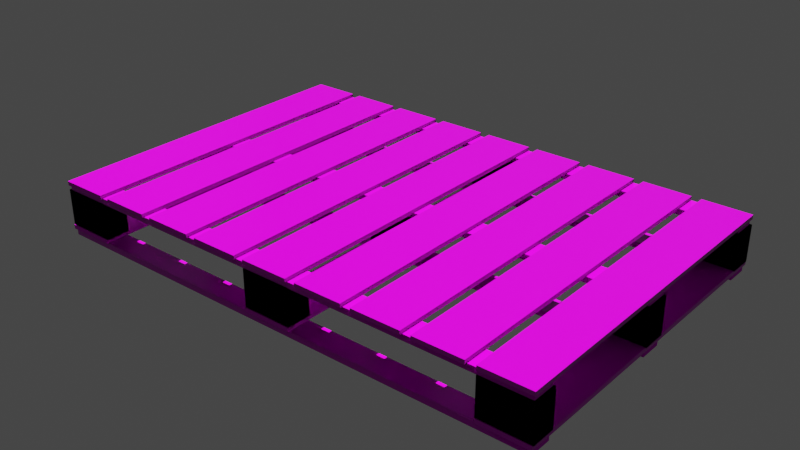 # Source: pallet.blend  (saved by Blender 2.93.20; exported with 4.5.12 LTS)
import bpy
from mathutils import Matrix  # noqa: F401  (used for matrix-valued properties, if any)

bpy.ops.wm.read_factory_settings(use_empty=True)
scene = bpy.context.scene
scene.name = 'Scene'

# ---- collections
col_collection = bpy.data.collections.new('Collection'); scene.collection.children.link(col_collection)

# ---- images (referenced by path relative to the original .blend; pixels are not part of the script)
import os
ASSET_DIR = os.environ.get("B2B_ASSET_DIR", "")  # directory of the original .blend (textures are referenced by path, not embedded)
HERE = os.path.dirname(os.path.abspath(__file__))  # packed textures are extracted next to this script under _unpacked/

def load_image(name, relpath, width, height, colorspace="sRGB"):
    """Load a texture the original file referenced (path relative to the .blend, or extracted next to this script)."""
    p = next((c for c in (os.path.join(HERE, relpath), os.path.join(ASSET_DIR, relpath)) if relpath and os.path.exists(c)), "")
    if p:
        img = bpy.data.images.load(p, check_existing=True)
        img.name = name
    else:  # same state as the original file: an image datablock whose file is absent (Cycles renders it pink)
        img = bpy.data.images.new(name, width, height)
        img.source = "FILE"
        img.filepath = "//" + (relpath or name)
    img.colorspace_settings.name = colorspace
    return img
img_plane_defaultmaterial_basecolor_png = load_image('Plane_DefaultMaterial_BaseColor.png', 'Plane_DefaultMaterial_BaseColor.png', 1024, 1024, 'sRGB')
img_wood_normal_png = load_image('wood_Normal.png', 'wood_Normal.png', 1024, 1024, 'Non-Color')
img_wood_roughness_png = load_image('wood_Roughness.png', 'wood_Roughness.png', 1024, 1024, 'sRGB')

# ---- materials (node trees are filled in below, after node groups)
mat_wood = bpy.data.materials.new('wood')
mat_wood.use_transparent_shadow = False

# ---- material node trees
mat_wood.use_nodes = True; mat_wood.node_tree.nodes.clear()
_N = mat_wood.node_tree.nodes; _L = mat_wood.node_tree.links
n0 = _N.new('ShaderNodeBsdfPrincipled'); n0.name = 'Principled BSDF'; n0.location = (10, 300)
n0.distribution = 'GGX'
n0.subsurface_method = 'BURLEY'
n0.inputs[3].default_value = 1.45
n0.inputs[27].default_value = (0.0, 0.0, 0.0, 1.0)
n0.inputs[28].default_value = 1.0
n1 = _N.new('ShaderNodeOutputMaterial'); n1.name = 'Material Output'; n1.location = (300, 300)
n2 = _N.new('ShaderNodeTexImage'); n2.name = 'Image Texture'; n2.location = (-280, 270)
n2.image = img_plane_defaultmaterial_basecolor_png
n3 = _N.new('ShaderNodeTexImage'); n3.name = 'Image Texture.001'; n3.location = (-655, -185)
n3.image = img_wood_normal_png
n4 = _N.new('ShaderNodeNormalMap'); n4.name = 'Normal Map'; n4.location = (-279, -217)
n4.width = 133
n5 = _N.new('ShaderNodeTexImage'); n5.name = 'Image Texture.002'; n5.location = (-572, 119)
n5.image = img_wood_roughness_png
_L.new(n0.outputs[0], n1.inputs[0])
_L.new(n2.outputs[0], n0.inputs[0])
_L.new(n3.outputs[0], n4.inputs[1])
_L.new(n4.outputs[0], n0.inputs[5])
_L.new(n5.outputs[0], n0.inputs[2])
n1.is_active_output = True

# ---- world
world_world = bpy.data.worlds.new('World'); scene.world = world_world
world_world.use_nodes = True; world_world.node_tree.nodes.clear()
_N = world_world.node_tree.nodes; _L = world_world.node_tree.links
n0 = _N.new('ShaderNodeOutputWorld'); n0.name = 'World Output'; n0.location = (300, 300)
n1 = _N.new('ShaderNodeBackground'); n1.name = 'Background'; n1.location = (10, 300)
n1.inputs[0].default_value = (0.05088, 0.05088, 0.05088, 1.0)
_L.new(n1.outputs[0], n0.inputs[0])
n0.is_active_output = True
world_world.color = (0.05088, 0.05088, 0.05088)
world_world.use_sun_shadow = False
world_world.sun_shadow_jitter_overblur = 0.0

# ---- lights
light_sun = bpy.data.lights.new('Sun', 'SUN')
light_sun.transmission_factor = 0.0
light_sun.shadow_soft_size = 0.125

# ---- meshes
me_cube_006 = bpy.data.meshes.new('Cube.006')
me_cube_006.from_pydata([(-10.6, 6.972, -0.1202), (-10.6, 6.972, 0.1202), (-8.6, 6.972, -0.1202), (-8.6, 6.972, 0.1202), (-10.6, -1.325e-07, -0.1202), (-10.6, -1.325e-07, 0.1202), (-10.6, -6.972, -0.1202), (-10.6, -6.972, 0.1202), (-8.6, -1.325e-07, -0.1202), (-8.6, -1.325e-07, 0.1202), (-8.6, -6.972, -0.1202), (-8.6, -6.972, 0.1202), (-10.6, -5.996, -0.1202), (-10.6, -5.996, 0.1202), (-8.6, -5.996, -0.1202), (-8.6, -5.996, 0.1202), (-8.2, 6.972, -0.1202), (-8.2, 6.972, 0.1202), (-6.2, 6.972, -0.1202), (-6.2, 6.972, 0.1202), (-8.2, -1.325e-07, -0.1202), (-8.2, -1.325e-07, 0.1202), (-8.2, -6.972, -0.1202), (-8.2, -6.972, 0.1202), (-6.2, -1.325e-07, -0.1202), (-6.2, -1.325e-07, 0.1202), (-6.2, -6.972, -0.1202), (-6.2, -6.972, 0.1202), (-8.2, -5.996, -0.1202), (-8.2, -5.996, 0.1202), (-6.2, -5.996, -0.1202), (-6.2, -5.996, 0.1202), (-5.8, 6.972, -0.1202), (-5.8, 6.972, 0.1202), (-3.8, 6.972, -0.1202), (-3.8, 6.972, 0.1202), (-5.8, -1.325e-07, -0.1202), (-5.8, -1.325e-07, 0.1202), (-5.8, -6.972, -0.1202), (-5.8, -6.972, 0.1202), (-3.8, -1.325e-07, -0.1202), (-3.8, -1.325e-07, 0.1202), (-3.8, -6.972, -0.1202), (-3.8, -6.972, 0.1202), (-5.8, -5.996, -0.1202), (-5.8, -5.996, 0.1202), (-3.8, -5.996, -0.1202), (-3.8, -5.996, 0.1202), (-3.4, 6.972, -0.1202), (-3.4, 6.972, 0.1202), (-1.4, 6.972, -0.1202), (-1.4, 6.972, 0.1202), (-3.4, -1.325e-07, -0.1202), (-3.4, -1.325e-07, 0.1202), (-3.4, -6.972, -0.1202), (-3.4, -6.972, 0.1202), (-1.4, -1.325e-07, -0.1202), (-1.4, -1.325e-07, 0.1202), (-1.4, -6.972, -0.1202), (-1.4, -6.972, 0.1202), (-3.4, -5.996, -0.1202), (-3.4, -5.996, 0.1202), (-1.4, -5.996, -0.1202), (-1.4, -5.996, 0.1202), (-1.0, 6.972, -0.1202), (-1.0, 6.972, 0.1202), (1.0, 6.972, -0.1202), (1.0, 6.972, 0.1202), (-1.0, -1.325e-07, -0.1202), (-1.0, -1.325e-07, 0.1202), (-1.0, -6.972, -0.1202), (-1.0, -6.972, 0.1202), (1.0, -1.325e-07, -0.1202), (1.0, -1.325e-07, 0.1202), (1.0, -6.972, -0.1202), (1.0, -6.972, 0.1202), (-1.0, -5.996, -0.1202), (-1.0, -5.996, 0.1202), (1.0, -5.996, -0.1202), (1.0, -5.996, 0.1202), (1.4, 6.972, -0.1202), (1.4, 6.972, 0.1202), (3.4, 6.972, -0.1202), (3.4, 6.972, 0.1202), (1.4, -1.325e-07, -0.1202), (1.4, -1.325e-07, 0.1202), (1.4, -6.972, -0.1202), (1.4, -6.972, 0.1202), (3.4, -1.325e-07, -0.1202), (3.4, -1.325e-07, 0.1202), (3.4, -6.972, -0.1202), (3.4, -6.972, 0.1202), (1.4, -5.996, -0.1202), (1.4, -5.996, 0.1202), (3.4, -5.996, -0.1202), (3.4, -5.996, 0.1202), (3.8, 6.972, -0.1202), (3.8, 6.972, 0.1202), (5.8, 6.972, -0.1202), (5.8, 6.972, 0.1202), (3.8, -1.325e-07, -0.1202), (3.8, -1.325e-07, 0.1202), (3.8, -6.972, -0.1202), (3.8, -6.972, 0.1202), (5.8, -1.325e-07, -0.1202), (5.8, -1.325e-07, 0.1202), (5.8, -6.972, -0.1202), (5.8, -6.972, 0.1202), (3.8, -5.996, -0.1202), (3.8, -5.996, 0.1202), (5.8, -5.996, -0.1202), (5.8, -5.996, 0.1202), (6.2, 6.972, -0.1202), (6.2, 6.972, 0.1202), (8.2, 6.972, -0.1202), (8.2, 6.972, 0.1202), (6.2, -1.325e-07, -0.1202), (6.2, -1.325e-07, 0.1202), (6.2, -6.972, -0.1202), (6.2, -6.972, 0.1202), (8.2, -1.325e-07, -0.1202), (8.2, -1.325e-07, 0.1202), (8.2, -6.972, -0.1202), (8.2, -6.972, 0.1202), (6.2, -5.996, -0.1202), (6.2, -5.996, 0.1202), (8.2, -5.996, -0.1202), (8.2, -5.996, 0.1202), (8.6, 6.972, -0.1202), (8.6, 6.972, 0.1202), (10.6, 6.972, -0.1202), (10.6, 6.972, 0.1202), (8.6, -1.325e-07, -0.1202), (8.6, -1.325e-07, 0.1202), (8.6, -6.972, -0.1202), (8.6, -6.972, 0.1202), (10.6, -1.325e-07, -0.1202), (10.6, -1.325e-07, 0.1202), (10.6, -6.972, -0.1202), (10.6, -6.972, 0.1202), (8.6, -5.996, -0.1202), (8.6, -5.996, 0.1202), (10.6, -5.996, -0.1202), (10.6, -5.996, 0.1202), (-1.0, 6.972, -2.655), (-1.0, 6.972, -2.415), (1.0, 6.972, -2.655), (1.0, 6.972, -2.415), (8.6, 6.972, -2.655), (8.6, 6.972, -2.415), (10.6, 6.972, -2.655), (10.6, 6.972, -2.415), (-1.0, -1.325e-07, -2.655), (-1.0, -1.325e-07, -2.415), (-1.0, -6.972, -2.655), (-1.0, -6.972, -2.415), (1.0, -1.325e-07, -2.655), (1.0, -1.325e-07, -2.415), (1.0, -6.972, -2.655), (1.0, -6.972, -2.415), (8.6, -1.325e-07, -2.655), (8.6, -1.325e-07, -2.415), (8.6, -6.972, -2.655), (8.6, -6.972, -2.415), (10.6, -1.325e-07, -2.655), (10.6, -1.325e-07, -2.415), (10.6, -6.972, -2.655), (10.6, -6.972, -2.415), (8.6, -5.996, -2.655), (8.6, -5.996, -2.415), (10.6, -5.996, -2.655), (10.6, -5.996, -2.415), (-1.0, -5.996, -2.655), (-1.0, -5.996, -2.415), (1.0, -5.996, -2.655), (1.0, -5.996, -2.415), (-10.54, -6.898, -2.653), (-8.658, -6.898, -2.653), (8.658, -6.898, -2.653), (10.54, -6.898, -2.653), (-10.54, -5.979, -2.653), (-8.658, -5.979, -2.653), (8.658, -5.979, -2.653), (10.54, -5.979, -2.653), (-8.658, -6.898, -2.993), (-10.54, -6.898, -2.993), (-8.658, -5.979, -2.993), (10.54, -6.898, -2.993), (8.658, -6.898, -2.993), (10.54, -5.979, -2.993), (-10.54, -5.979, -2.993), (8.658, -5.979, -2.993), (-10.54, -0.4599, -2.653), (-8.658, -0.4599, -2.653), (8.658, -0.4599, -2.653), (10.54, -0.4599, -2.653), (-10.54, 0.4599, -2.653), (-8.658, 0.4599, -2.653), (8.658, 0.4599, -2.653), (10.54, 0.4599, -2.653), (-8.658, -0.4599, -2.993), (-10.54, -0.4599, -2.993), (-8.658, 0.4599, -2.993), (10.54, -0.4599, -2.993), (8.658, -0.4599, -2.993), (10.54, 0.4599, -2.993), (-10.54, 0.4599, -2.993), (8.658, 0.4599, -2.993), (-10.54, 5.979, -2.653), (-8.658, 5.979, -2.653), (8.658, 5.979, -2.653), (10.54, 5.979, -2.653), (-10.54, 6.898, -2.653), (-8.658, 6.898, -2.653), (8.658, 6.898, -2.653), (10.54, 6.898, -2.653), (-8.658, 5.979, -2.993), (-10.54, 5.979, -2.993), (-8.658, 6.898, -2.993), (10.54, 5.979, -2.993), (8.658, 5.979, -2.993), (10.54, 6.898, -2.993), (-10.54, 6.898, -2.993), (8.658, 6.898, -2.993), (-10.63, -6.934, -2.43), (-8.574, -6.934, -2.43), (-1.026, -6.934, -2.43), (1.026, -6.934, -2.43), (8.574, -6.934, -2.43), (10.63, -6.934, -2.43), (-10.63, -5.94, -2.43), (-8.574, -5.94, -2.43), (8.574, -5.94, -2.43), (10.63, -5.94, -2.43), (-1.026, -5.94, -2.43), (1.026, -5.94, -2.43), (-10.63, -5.94, -0.3809), (-10.63, -6.934, -0.3809), (-8.574, -6.934, -0.3809), (-1.026, -5.94, -0.3809), (-1.026, -6.934, -0.3809), (1.026, -6.934, -0.3809), (8.574, -5.94, -0.3809), (8.574, -6.934, -0.3809), (10.63, -6.934, -0.3809), (-8.574, -5.94, -0.3809), (10.63, -5.94, -0.3809), (1.026, -5.94, -0.3809), (-10.63, -6.934, -2.43), (-8.574, -6.934, -2.43), (-1.026, -6.934, -2.43), (1.026, -6.934, -2.43), (8.574, -6.934, -2.43), (10.63, -6.934, -2.43), (-10.63, -5.94, -2.43), (-8.574, -5.94, -2.43), (8.574, -5.94, -2.43), (10.63, -5.94, -2.43), (-1.026, -5.94, -2.43), (1.026, -5.94, -2.43), (-10.63, -5.94, -0.3809), (-10.63, -6.934, -0.3809), (-8.574, -6.934, -0.3809), (-1.026, -5.94, -0.3809), (-1.026, -6.934, -0.3809), (1.026, -6.934, -0.3809), (8.574, -5.94, -0.3809), (8.574, -6.934, -0.3809), (10.63, -6.934, -0.3809), (-8.574, -5.94, -0.3809), (10.63, -5.94, -0.3809), (1.026, -5.94, -0.3809), (-10.63, 6.934, -2.43), (-8.574, 6.934, -2.43), (-1.026, 6.934, -2.43), (1.026, 6.934, -2.43), (8.574, 6.934, -2.43), (10.63, 6.934, -2.43), (-10.63, 5.94, -2.43), (-8.574, 5.94, -2.43), (8.574, 5.94, -2.43), (10.63, 5.94, -2.43), (-1.026, 5.94, -2.43), (1.026, 5.94, -2.43), (-10.63, 5.94, -0.3809), (-10.63, 6.934, -0.3809), (-8.574, 6.934, -0.3809), (-1.026, 5.94, -0.3809), (-1.026, 6.934, -0.3809), (1.026, 6.934, -0.3809), (8.574, 5.94, -0.3809), (8.574, 6.934, -0.3809), (10.63, 6.934, -0.3809), (-8.574, 5.94, -0.3809), (10.63, 5.94, -0.3809), (1.026, 5.94, -0.3809), (-10.63, 6.934, -2.43), (-8.574, 6.934, -2.43), (-1.026, 6.934, -2.43), (1.026, 6.934, -2.43), (8.574, 6.934, -2.43), (10.63, 6.934, -2.43), (-10.63, 5.94, -2.43), (-8.574, 5.94, -2.43), (8.574, 5.94, -2.43), (10.63, 5.94, -2.43), (-1.026, 5.94, -2.43), (1.026, 5.94, -2.43), (-10.63, 5.94, -0.3809), (-10.63, 6.934, -0.3809), (-8.574, 6.934, -0.3809), (-1.026, 5.94, -0.3809), (-1.026, 6.934, -0.3809), (1.026, 6.934, -0.3809), (8.574, 5.94, -0.3809), (8.574, 6.934, -0.3809), (10.63, 6.934, -0.3809), (-8.574, 5.94, -0.3809), (10.63, 5.94, -0.3809), (1.026, 5.94, -0.3809), (-10.54, -6.898, -0.05943), (-8.658, -6.898, -0.05943), (8.658, -6.898, -0.05943), (10.54, -6.898, -0.05943), (-10.54, -5.979, -0.05943), (-8.658, -5.979, -0.05943), (8.658, -5.979, -0.05943), (10.54, -5.979, -0.05943), (-8.658, -6.898, -0.3995), (-10.54, -6.898, -0.3995), (-8.658, -5.979, -0.3995), (10.54, -6.898, -0.3995), (8.658, -6.898, -0.3995), (10.54, -5.979, -0.3995), (-10.54, -5.979, -0.3995), (8.658, -5.979, -0.3995), (-10.54, -0.4599, -0.05943), (-8.658, -0.4599, -0.05943), (8.658, -0.4599, -0.05943), (10.54, -0.4599, -0.05943), (-10.54, 0.4599, -0.05943), (-8.658, 0.4599, -0.05943), (8.658, 0.4599, -0.05943), (10.54, 0.4599, -0.05943), (-8.658, -0.4599, -0.3995), (-10.54, -0.4599, -0.3995), (-8.658, 0.4599, -0.3995), (10.54, -0.4599, -0.3995), (8.658, -0.4599, -0.3995), (10.54, 0.4599, -0.3995), (-10.54, 0.4599, -0.3995), (8.658, 0.4599, -0.3995), (-10.54, 5.979, -0.05943), (-8.658, 5.979, -0.05943), (8.658, 5.979, -0.05943), (10.54, 5.979, -0.05943), (-10.54, 6.898, -0.05943), (-8.658, 6.898, -0.05943), (8.658, 6.898, -0.05943), (10.54, 6.898, -0.05943), (-8.658, 5.979, -0.3995), (-10.54, 5.979, -0.3995), (-8.658, 6.898, -0.3995), (10.54, 5.979, -0.3995), (8.658, 5.979, -0.3995), (10.54, 6.898, -0.3995), (-10.54, 6.898, -0.3995), (8.658, 6.898, -0.3995), (-10.63, -0.5008, -2.426), (-8.574, -0.5008, -2.426), (-1.026, -0.5008, -2.426), (1.026, -0.5008, -2.426), (8.574, -0.5008, -2.426), (10.63, -0.5008, -2.426), (-10.63, 0.5008, -2.426), (-8.574, 0.5008, -2.426), (8.574, 0.5008, -2.426), (10.63, 0.5008, -2.426), (-1.026, 0.5008, -2.426), (1.026, 0.5008, -2.426), (-10.63, 0.5008, -0.3764), (-10.63, -0.5008, -0.3764), (-8.574, -0.5008, -0.3764), (-1.026, 0.5008, -0.3764), (-1.026, -0.5008, -0.3764), (1.026, -0.5008, -0.3764), (8.574, 0.5008, -0.3764), (8.574, -0.5008, -0.3764), (10.63, -0.5008, -0.3764), (-8.574, 0.5008, -0.3764), (10.63, 0.5008, -0.3764), (1.026, 0.5008, -0.3764), (-10.63, -0.5008, -2.426), (-8.574, -0.5008, -2.426), (-1.026, -0.5008, -2.426), (1.026, -0.5008, -2.426), (8.574, -0.5008, -2.426), (10.63, -0.5008, -2.426), (-10.63, 0.5008, -2.426), (-8.574, 0.5008, -2.426), (8.574, 0.5008, -2.426), (10.63, 0.5008, -2.426), (-1.026, 0.5008, -2.426), (1.026, 0.5008, -2.426), (-10.63, 0.5008, -0.3764), (-10.63, -0.5008, -0.3764), (-8.574, -0.5008, -0.3764), (-1.026, 0.5008, -0.3764), (-1.026, -0.5008, -0.3764), (1.026, -0.5008, -0.3764), (8.574, 0.5008, -0.3764), (8.574, -0.5008, -0.3764), (10.63, -0.5008, -0.3764), (-8.574, 0.5008, -0.3764), (10.63, 0.5008, -0.3764), (1.026, 0.5008, -0.3764), (-10.6, 6.972, -2.638), (-10.6, 6.972, -2.398), (-8.6, 6.972, -2.638), (-8.6, 6.972, -2.398), (-10.6, -1.325e-07, -2.638), (-10.6, -1.325e-07, -2.398), (-10.6, -6.972, -2.638), (-10.6, -6.972, -2.398), (-8.6, -1.325e-07, -2.638), (-8.6, -1.325e-07, -2.398), (-8.6, -6.972, -2.638), (-8.6, -6.972, -2.398), (-10.6, -5.996, -2.638), (-10.6, -5.996, -2.398), (-8.6, -5.996, -2.638), (-8.6, -5.996, -2.398)], [], [(4, 5, 1, 0), (0, 1, 3, 2), (2, 3, 9, 8), (0, 2, 8, 4), (3, 1, 5, 9), (12, 6, 7, 13), (6, 10, 11, 7), (14, 8, 9, 15), (8, 4, 5, 9), (12, 4, 8, 14), (15, 9, 5, 13), (11, 15, 13, 7), (6, 12, 14, 10), (10, 14, 15, 11), (4, 12, 13, 5), (20, 21, 17, 16), (16, 17, 19, 18), (18, 19, 25, 24), (16, 18, 24, 20), (19, 17, 21, 25), (28, 22, 23, 29), (22, 26, 27, 23), (30, 24, 25, 31), (24, 20, 21, 25), (28, 20, 24, 30), (31, 25, 21, 29), (27, 31, 29, 23), (22, 28, 30, 26), (26, 30, 31, 27), (20, 28, 29, 21), (36, 37, 33, 32), (32, 33, 35, 34), (34, 35, 41, 40), (32, 34, 40, 36), (35, 33, 37, 41), (44, 38, 39, 45), (38, 42, 43, 39), (46, 40, 41, 47), (40, 36, 37, 41), (44, 36, 40, 46), (47, 41, 37, 45), (43, 47, 45, 39), (38, 44, 46, 42), (42, 46, 47, 43), (36, 44, 45, 37), (52, 53, 49, 48), (48, 49, 51, 50), (50, 51, 57, 56), (48, 50, 56, 52), (51, 49, 53, 57), (60, 54, 55, 61), (54, 58, 59, 55), (62, 56, 57, 63), (56, 52, 53, 57), (60, 52, 56, 62), (63, 57, 53, 61), (59, 63, 61, 55), (54, 60, 62, 58), (58, 62, 63, 59), (52, 60, 61, 53), (68, 69, 65, 64), (64, 65, 67, 66), (66, 67, 73, 72), (64, 66, 72, 68), (67, 65, 69, 73), (76, 70, 71, 77), (70, 74, 75, 71), (78, 72, 73, 79), (72, 68, 69, 73), (76, 68, 72, 78), (79, 73, 69, 77), (75, 79, 77, 71), (70, 76, 78, 74), (74, 78, 79, 75), (68, 76, 77, 69), (84, 85, 81, 80), (80, 81, 83, 82), (82, 83, 89, 88), (80, 82, 88, 84), (83, 81, 85, 89), (92, 86, 87, 93), (86, 90, 91, 87), (94, 88, 89, 95), (88, 84, 85, 89), (92, 84, 88, 94), (95, 89, 85, 93), (91, 95, 93, 87), (86, 92, 94, 90), (90, 94, 95, 91), (84, 92, 93, 85), (100, 101, 97, 96), (96, 97, 99, 98), (98, 99, 105, 104), (96, 98, 104, 100), (99, 97, 101, 105), (108, 102, 103, 109), (102, 106, 107, 103), (110, 104, 105, 111), (104, 100, 101, 105), (108, 100, 104, 110), (111, 105, 101, 109), (107, 111, 109, 103), (102, 108, 110, 106), (106, 110, 111, 107), (100, 108, 109, 101), (116, 117, 113, 112), (112, 113, 115, 114), (114, 115, 121, 120), (112, 114, 120, 116), (115, 113, 117, 121), (124, 118, 119, 125), (118, 122, 123, 119), (126, 120, 121, 127), (120, 116, 117, 121), (124, 116, 120, 126), (127, 121, 117, 125), (123, 127, 125, 119), (118, 124, 126, 122), (122, 126, 127, 123), (116, 124, 125, 117), (132, 133, 129, 128), (128, 129, 131, 130), (130, 131, 137, 136), (128, 130, 136, 132), (131, 129, 133, 137), (140, 134, 135, 141), (134, 138, 139, 135), (142, 136, 137, 143), (136, 132, 133, 137), (140, 132, 136, 142), (143, 137, 133, 141), (139, 143, 141, 135), (134, 140, 142, 138), (138, 142, 143, 139), (132, 140, 141, 133), (152, 153, 145, 144), (144, 145, 147, 146), (146, 147, 157, 156), (144, 146, 156, 152), (147, 145, 153, 157), (160, 161, 149, 148), (148, 149, 151, 150), (150, 151, 165, 164), (148, 150, 164, 160), (151, 149, 161, 165), (172, 154, 155, 173), (154, 158, 159, 155), (174, 156, 157, 175), (156, 152, 153, 157), (172, 152, 156, 174), (175, 157, 153, 173), (168, 162, 163, 169), (162, 166, 167, 163), (170, 164, 165, 171), (164, 160, 161, 165), (168, 160, 164, 170), (171, 165, 161, 169), (167, 171, 169, 163), (162, 168, 170, 166), (166, 170, 171, 167), (160, 168, 169, 161), (159, 175, 173, 155), (154, 172, 174, 158), (158, 174, 175, 159), (152, 172, 173, 153), (176, 177, 181, 180), (178, 179, 183, 182), (185, 190, 186, 184), (188, 191, 189, 187), (183, 179, 187, 189), (191, 188, 184, 186), (182, 191, 186, 181), (176, 180, 190, 185), (179, 178, 188, 187), (177, 176, 185, 184), (182, 183, 189, 191), (180, 181, 186, 190), (188, 178, 177, 184), (178, 182, 181, 177), (192, 193, 197, 196), (194, 195, 199, 198), (201, 206, 202, 200), (204, 207, 205, 203), (199, 195, 203, 205), (207, 204, 200, 202), (198, 207, 202, 197), (192, 196, 206, 201), (195, 194, 204, 203), (193, 192, 201, 200), (198, 199, 205, 207), (196, 197, 202, 206), (204, 194, 193, 200), (194, 198, 197, 193), (208, 209, 213, 212), (210, 211, 215, 214), (217, 222, 218, 216), (220, 223, 221, 219), (215, 211, 219, 221), (223, 220, 216, 218), (214, 223, 218, 213), (208, 212, 222, 217), (211, 210, 220, 219), (209, 208, 217, 216), (214, 215, 221, 223), (212, 213, 218, 222), (220, 210, 209, 216), (210, 214, 213, 209), (225, 224, 230, 231), (229, 228, 232, 233), (227, 226, 234, 235), (238, 245, 236, 237), (244, 246, 242, 243), (241, 247, 239, 240), (230, 224, 237, 236), (231, 230, 236, 245), (232, 228, 243, 242), (235, 234, 239, 247), (224, 225, 238, 237), (229, 233, 246, 244), (228, 229, 244, 243), (234, 226, 240, 239), (233, 232, 242, 246), (225, 231, 245, 238), (226, 227, 241, 240), (227, 235, 247, 241), (249, 248, 254, 255), (253, 252, 256, 257), (251, 250, 258, 259), (262, 269, 260, 261), (268, 270, 266, 267), (265, 271, 263, 264), (254, 248, 261, 260), (255, 254, 260, 269), (256, 252, 267, 266), (259, 258, 263, 271), (248, 249, 262, 261), (253, 257, 270, 268), (252, 253, 268, 267), (258, 250, 264, 263), (257, 256, 266, 270), (249, 255, 269, 262), (250, 251, 265, 264), (251, 259, 271, 265), (273, 279, 278, 272), (277, 281, 280, 276), (275, 283, 282, 274), (286, 285, 284, 293), (292, 291, 290, 294), (289, 288, 287, 295), (278, 284, 285, 272), (279, 293, 284, 278), (280, 290, 291, 276), (283, 295, 287, 282), (272, 285, 286, 273), (277, 292, 294, 281), (276, 291, 292, 277), (282, 287, 288, 274), (281, 294, 290, 280), (273, 286, 293, 279), (274, 288, 289, 275), (275, 289, 295, 283), (297, 303, 302, 296), (301, 305, 304, 300), (299, 307, 306, 298), (310, 309, 308, 317), (316, 315, 314, 318), (313, 312, 311, 319), (302, 308, 309, 296), (303, 317, 308, 302), (304, 314, 315, 300), (307, 319, 311, 306), (296, 309, 310, 297), (301, 316, 318, 305), (300, 315, 316, 301), (306, 311, 312, 298), (305, 318, 314, 304), (297, 310, 317, 303), (298, 312, 313, 299), (299, 313, 319, 307), (320, 321, 325, 324), (322, 323, 327, 326), (329, 334, 330, 328), (332, 335, 333, 331), (327, 323, 331, 333), (335, 332, 328, 330), (326, 335, 330, 325), (320, 324, 334, 329), (323, 322, 332, 331), (321, 320, 329, 328), (326, 327, 333, 335), (324, 325, 330, 334), (332, 322, 321, 328), (322, 326, 325, 321), (336, 337, 341, 340), (338, 339, 343, 342), (345, 350, 346, 344), (348, 351, 349, 347), (343, 339, 347, 349), (351, 348, 344, 346), (342, 351, 346, 341), (336, 340, 350, 345), (339, 338, 348, 347), (337, 336, 345, 344), (342, 343, 349, 351), (340, 341, 346, 350), (348, 338, 337, 344), (338, 342, 341, 337), (352, 353, 357, 356), (354, 355, 359, 358), (361, 366, 362, 360), (364, 367, 365, 363), (359, 355, 363, 365), (367, 364, 360, 362), (358, 367, 362, 357), (352, 356, 366, 361), (355, 354, 364, 363), (353, 352, 361, 360), (358, 359, 365, 367), (356, 357, 362, 366), (364, 354, 353, 360), (354, 358, 357, 353), (369, 368, 374, 375), (373, 372, 376, 377), (371, 370, 378, 379), (382, 389, 380, 381), (388, 390, 386, 387), (385, 391, 383, 384), (374, 368, 381, 380), (375, 374, 380, 389), (376, 372, 387, 386), (379, 378, 383, 391), (368, 369, 382, 381), (373, 377, 390, 388), (372, 373, 388, 387), (378, 370, 384, 383), (377, 376, 386, 390), (369, 375, 389, 382), (370, 371, 385, 384), (371, 379, 391, 385), (393, 392, 398, 399), (397, 396, 400, 401), (395, 394, 402, 403), (406, 413, 404, 405), (412, 414, 410, 411), (409, 415, 407, 408), (398, 392, 405, 404), (399, 398, 404, 413), (400, 396, 411, 410), (403, 402, 407, 415), (392, 393, 406, 405), (397, 401, 414, 412), (396, 397, 412, 411), (402, 394, 408, 407), (401, 400, 410, 414), (393, 399, 413, 406), (394, 395, 409, 408), (395, 403, 415, 409), (420, 421, 417, 416), (416, 417, 419, 418), (418, 419, 425, 424), (416, 418, 424, 420), (419, 417, 421, 425), (428, 422, 423, 429), (422, 426, 427, 423), (430, 424, 425, 431), (424, 420, 421, 425), (428, 420, 424, 430), (431, 425, 421, 429), (427, 431, 429, 423), (422, 428, 430, 426), (426, 430, 431, 427), (420, 428, 429, 421)])
_uv = me_cube_006.uv_layers.new(name='UVMap')
_uv.uv.foreach_set('vector', [0.4943, 0.5, 0.5057, 0.5, 0.5057, 0.1719, 0.4943, 0.1719, 0.4943, 0.9988, 0.5057, 0.9988, 0.5057, 0.9047, 0.4943, 0.9047, 0.4943, 0.1719, 0.5057, 0.1719, 0.5057, 0.5, 0.4943, 0.5, 0.8281, 0.9988, 0.8281, 0.9047, 0.5, 0.9047, 0.5, 0.9988, 0.8281, 0.9047, 0.8281, 0.9988, 0.5, 0.9988, 0.5, 0.9047, 0.4943, 0.7821, 0.4943, 0.8281, 0.5057, 0.8281, 0.5057, 0.7821, 0.4943, 0.9988, 0.4943, 0.9047, 0.5057, 0.9047, 0.5057, 0.9988, 0.4943, 0.7821, 0.4943, 0.5, 0.5057, 0.5, 0.5057, 0.7821, 0.4943, 0.9047, 0.4943, 0.9988, 0.5057, 0.9988, 0.5057, 0.9047, 0.2179, 0.9988, 0.5, 0.9988, 0.5, 0.9047, 0.2179, 0.9047, 0.2179, 0.9047, 0.5, 0.9047, 0.5, 0.9988, 0.2179, 0.9988, 0.1719, 0.9047, 0.2179, 0.9047, 0.2179, 0.9988, 0.1719, 0.9988, 0.1719, 0.9988, 0.2179, 0.9988, 0.2179, 0.9047, 0.1719, 0.9047, 0.4943, 0.8281, 0.4943, 0.7821, 0.5057, 0.7821, 0.5057, 0.8281, 0.4943, 0.5, 0.4943, 0.7821, 0.5057, 0.7821, 0.5057, 0.5, 0.4943, 0.5, 0.5057, 0.5, 0.5057, 0.1719, 0.4943, 0.1719, 0.4943, 0.8858, 0.5057, 0.8858, 0.5057, 0.7917, 0.4943, 0.7917, 0.4943, 0.1719, 0.5057, 0.1719, 0.5057, 0.5, 0.4943, 0.5, 0.8281, 0.8858, 0.8281, 0.7917, 0.5, 0.7917, 0.5, 0.8858, 0.8281, 0.7917, 0.8281, 0.8858, 0.5, 0.8858, 0.5, 0.7917, 0.4943, 0.7821, 0.4943, 0.8281, 0.5057, 0.8281, 0.5057, 0.7821, 0.4943, 0.8858, 0.4943, 0.7917, 0.5057, 0.7917, 0.5057, 0.8858, 0.4943, 0.7821, 0.4943, 0.5, 0.5057, 0.5, 0.5057, 0.7821, 0.4943, 0.7917, 0.4943, 0.8858, 0.5057, 0.8858, 0.5057, 0.7917, 0.2179, 0.8858, 0.5, 0.8858, 0.5, 0.7917, 0.2179, 0.7917, 0.2179, 0.7917, 0.5, 0.7917, 0.5, 0.8858, 0.2179, 0.8858, 0.1719, 0.7917, 0.2179, 0.7917, 0.2179, 0.8858, 0.1719, 0.8858, 0.1719, 0.8858, 0.2179, 0.8858, 0.2179, 0.7917, 0.1719, 0.7917, 0.4943, 0.8281, 0.4943, 0.7821, 0.5057, 0.7821, 0.5057, 0.8281, 0.4943, 0.5, 0.4943, 0.7821, 0.5057, 0.7821, 0.5057, 0.5, 0.4943, 0.5, 0.5057, 0.5, 0.5057, 0.1719, 0.4943, 0.1719, 0.4943, 0.7729, 0.5057, 0.7729, 0.5057, 0.6788, 0.4943, 0.6788, 0.4943, 0.1719, 0.5057, 0.1719, 0.5057, 0.5, 0.4943, 0.5, 0.8281, 0.7729, 0.8281, 0.6788, 0.5, 0.6788, 0.5, 0.7729, 0.8281, 0.6788, 0.8281, 0.7729, 0.5, 0.7729, 0.5, 0.6788, 0.4943, 0.7821, 0.4943, 0.8281, 0.5057, 0.8281, 0.5057, 0.7821, 0.4943, 0.7729, 0.4943, 0.6788, 0.5057, 0.6788, 0.5057, 0.7729, 0.4943, 0.7821, 0.4943, 0.5, 0.5057, 0.5, 0.5057, 0.7821, 0.4943, 0.6788, 0.4943, 0.7729, 0.5057, 0.7729, 0.5057, 0.6788, 0.2179, 0.7729, 0.5, 0.7729, 0.5, 0.6788, 0.2179, 0.6788, 0.2179, 0.6788, 0.5, 0.6788, 0.5, 0.7729, 0.2179, 0.7729, 0.1719, 0.6788, 0.2179, 0.6788, 0.2179, 0.7729, 0.1719, 0.7729, 0.1719, 0.7729, 0.2179, 0.7729, 0.2179, 0.6788, 0.1719, 0.6788, 0.4943, 0.8281, 0.4943, 0.7821, 0.5057, 0.7821, 0.5057, 0.8281, 0.4943, 0.5, 0.4943, 0.7821, 0.5057, 0.7821, 0.5057, 0.5, 0.4943, 0.5, 0.5057, 0.5, 0.5057, 0.1719, 0.4943, 0.1719, 0.4943, 0.66, 0.5057, 0.66, 0.5057, 0.5659, 0.4943, 0.5659, 0.4943, 0.1719, 0.5057, 0.1719, 0.5057, 0.5, 0.4943, 0.5, 0.8281, 0.66, 0.8281, 0.5659, 0.5, 0.5659, 0.5, 0.66, 0.8281, 0.5659, 0.8281, 0.66, 0.5, 0.66, 0.5, 0.5659, 0.4943, 0.7821, 0.4943, 0.8281, 0.5057, 0.8281, 0.5057, 0.7821, 0.4943, 0.66, 0.4943, 0.5659, 0.5057, 0.5659, 0.5057, 0.66, 0.4943, 0.7821, 0.4943, 0.5, 0.5057, 0.5, 0.5057, 0.7821, 0.4943, 0.5659, 0.4943, 0.66, 0.5057, 0.66, 0.5057, 0.5659, 0.2179, 0.66, 0.5, 0.66, 0.5, 0.5659, 0.2179, 0.5659, 0.2179, 0.5659, 0.5, 0.5659, 0.5, 0.66, 0.2179, 0.66, 0.1719, 0.5659, 0.2179, 0.5659, 0.2179, 0.66, 0.1719, 0.66, 0.1719, 0.66, 0.2179, 0.66, 0.2179, 0.5659, 0.1719, 0.5659, 0.4943, 0.8281, 0.4943, 0.7821, 0.5057, 0.7821, 0.5057, 0.8281, 0.4943, 0.5, 0.4943, 0.7821, 0.5057, 0.7821, 0.5057, 0.5, 0.4943, 0.5, 0.5057, 0.5, 0.5057, 0.1719, 0.4943, 0.1719, 0.4943, 0.5471, 0.5057, 0.5471, 0.5057, 0.4529, 0.4943, 0.4529, 0.4943, 0.1719, 0.5057, 0.1719, 0.5057, 0.5, 0.4943, 0.5, 0.8281, 0.5471, 0.8281, 0.4529, 0.5, 0.4529, 0.5, 0.5471, 0.8281, 0.4529, 0.8281, 0.5471, 0.5, 0.5471, 0.5, 0.4529, 0.4943, 0.7821, 0.4943, 0.8281, 0.5057, 0.8281, 0.5057, 0.7821, 0.4943, 0.5471, 0.4943, 0.4529, 0.5057, 0.4529, 0.5057, 0.5471, 0.4943, 0.7821, 0.4943, 0.5, 0.5057, 0.5, 0.5057, 0.7821, 0.4943, 0.4529, 0.4943, 0.5471, 0.5057, 0.5471, 0.5057, 0.4529, 0.2179, 0.5471, 0.5, 0.5471, 0.5, 0.4529, 0.2179, 0.4529, 0.2179, 0.4529, 0.5, 0.4529, 0.5, 0.5471, 0.2179, 0.5471, 0.1719, 0.4529, 0.2179, 0.4529, 0.2179, 0.5471, 0.1719, 0.5471, 0.1719, 0.5471, 0.2179, 0.5471, 0.2179, 0.4529, 0.1719, 0.4529, 0.4943, 0.8281, 0.4943, 0.7821, 0.5057, 0.7821, 0.5057, 0.8281, 0.4943, 0.5, 0.4943, 0.7821, 0.5057, 0.7821, 0.5057, 0.5, 0.4943, 0.5, 0.5057, 0.5, 0.5057, 0.1719, 0.4943, 0.1719, 0.4943, 0.4341, 0.5057, 0.4341, 0.5057, 0.34, 0.4943, 0.34, 0.4943, 0.1719, 0.5057, 0.1719, 0.5057, 0.5, 0.4943, 0.5, 0.8281, 0.4341, 0.8281, 0.34, 0.5, 0.34, 0.5, 0.4341, 0.8281, 0.34, 0.8281, 0.4341, 0.5, 0.4341, 0.5, 0.34, 0.4943, 0.7821, 0.4943, 0.8281, 0.5057, 0.8281, 0.5057, 0.7821, 0.4943, 0.4341, 0.4943, 0.34, 0.5057, 0.34, 0.5057, 0.4341, 0.4943, 0.7821, 0.4943, 0.5, 0.5057, 0.5, 0.5057, 0.7821, 0.4943, 0.34, 0.4943, 0.4341, 0.5057, 0.4341, 0.5057, 0.34, 0.2179, 0.4341, 0.5, 0.4341, 0.5, 0.34, 0.2179, 0.34, 0.2179, 0.34, 0.5, 0.34, 0.5, 0.4341, 0.2179, 0.4341, 0.1719, 0.34, 0.2179, 0.34, 0.2179, 0.4341, 0.1719, 0.4341, 0.1719, 0.4341, 0.2179, 0.4341, 0.2179, 0.34, 0.1719, 0.34, 0.4943, 0.8281, 0.4943, 0.7821, 0.5057, 0.7821, 0.5057, 0.8281, 0.4943, 0.5, 0.4943, 0.7821, 0.5057, 0.7821, 0.5057, 0.5, 0.4943, 0.5, 0.5057, 0.5, 0.5057, 0.1719, 0.4943, 0.1719, 0.4943, 0.3212, 0.5057, 0.3212, 0.5057, 0.2271, 0.4943, 0.2271, 0.4943, 0.1719, 0.5057, 0.1719, 0.5057, 0.5, 0.4943, 0.5, 0.8281, 0.3212, 0.8281, 0.2271, 0.5, 0.2271, 0.5, 0.3212, 0.8281, 0.2271, 0.8281, 0.3212, 0.5, 0.3212, 0.5, 0.2271, 0.4943, 0.7821, 0.4943, 0.8281, 0.5057, 0.8281, 0.5057, 0.7821, 0.4943, 0.3212, 0.4943, 0.2271, 0.5057, 0.2271, 0.5057, 0.3212, 0.4943, 0.7821, 0.4943, 0.5, 0.5057, 0.5, 0.5057, 0.7821, 0.4943, 0.2271, 0.4943, 0.3212, 0.5057, 0.3212, 0.5057, 0.2271, 0.2179, 0.3212, 0.5, 0.3212, 0.5, 0.2271, 0.2179, 0.2271, 0.2179, 0.2271, 0.5, 0.2271, 0.5, 0.3212, 0.2179, 0.3212, 0.1719, 0.2271, 0.2179, 0.2271, 0.2179, 0.3212, 0.1719, 0.3212, 0.1719, 0.3212, 0.2179, 0.3212, 0.2179, 0.2271, 0.1719, 0.2271, 0.4943, 0.8281, 0.4943, 0.7821, 0.5057, 0.7821, 0.5057, 0.8281, 0.4943, 0.5, 0.4943, 0.7821, 0.5057, 0.7821, 0.5057, 0.5, 0.4943, 0.5, 0.5057, 0.5, 0.5057, 0.1719, 0.4943, 0.1719, 0.4943, 0.2083, 0.5057, 0.2083, 0.5057, 0.1142, 0.4943, 0.1142, 0.4943, 0.1719, 0.5057, 0.1719, 0.5057, 0.5, 0.4943, 0.5, 0.8281, 0.2083, 0.8281, 0.1142, 0.5, 0.1142, 0.5, 0.2083, 0.8281, 0.1142, 0.8281, 0.2083, 0.5, 0.2083, 0.5, 0.1142, 0.4943, 0.7821, 0.4943, 0.8281, 0.5057, 0.8281, 0.5057, 0.7821, 0.4943, 0.2083, 0.4943, 0.1142, 0.5057, 0.1142, 0.5057, 0.2083, 0.4943, 0.7821, 0.4943, 0.5, 0.5057, 0.5, 0.5057, 0.7821, 0.4943, 0.1142, 0.4943, 0.2083, 0.5057, 0.2083, 0.5057, 0.1142, 0.2179, 0.2083, 0.5, 0.2083, 0.5, 0.1142, 0.2179, 0.1142, 0.2179, 0.1142, 0.5, 0.1142, 0.5, 0.2083, 0.2179, 0.2083, 0.1719, 0.1142, 0.2179, 0.1142, 0.2179, 0.2083, 0.1719, 0.2083, 0.1719, 0.2083, 0.2179, 0.2083, 0.2179, 0.1142, 0.1719, 0.1142, 0.4943, 0.8281, 0.4943, 0.7821, 0.5057, 0.7821, 0.5057, 0.8281, 0.4943, 0.5, 0.4943, 0.7821, 0.5057, 0.7821, 0.5057, 0.5, 0.4943, 0.5, 0.5057, 0.5, 0.5057, 0.1719, 0.4943, 0.1719, 0.4943, 0.09534, 0.5057, 0.09534, 0.5057, 0.00123, 0.4943, 0.00123, 0.4943, 0.1719, 0.5057, 0.1719, 0.5057, 0.5, 0.4943, 0.5, 0.8281, 0.09534, 0.8281, 0.00123, 0.5, 0.00123, 0.5, 0.09534, 0.8281, 0.00123, 0.8281, 0.09534, 0.5, 0.09534, 0.5, 0.00123, 0.4943, 0.7821, 0.4943, 0.8281, 0.5057, 0.8281, 0.5057, 0.7821, 0.4943, 0.09534, 0.4943, 0.00123, 0.5057, 0.00123, 0.5057, 0.09534, 0.4943, 0.7821, 0.4943, 0.5, 0.5057, 0.5, 0.5057, 0.7821, 0.4943, 0.00123, 0.4943, 0.09534, 0.5057, 0.09534, 0.5057, 0.00123, 0.2179, 0.09534, 0.5, 0.09534, 0.5, 0.00123, 0.2179, 0.00123, 0.2179, 0.00123, 0.5, 0.00123, 0.5, 0.09534, 0.2179, 0.09534, 0.1719, 0.00123, 0.2179, 0.00123, 0.2179, 0.09534, 0.1719, 0.09534, 0.1719, 0.09534, 0.2179, 0.09534, 0.2179, 0.00123, 0.1719, 0.00123, 0.4943, 0.8281, 0.4943, 0.7821, 0.5057, 0.7821, 0.5057, 0.8281, 0.4943, 0.5, 0.4943, 0.7821, 0.5057, 0.7821, 0.5057, 0.5, 0.3751, 0.5, 0.3864, 0.5, 0.3864, 0.1719, 0.3751, 0.1719, 0.3751, 0.5471, 0.3864, 0.5471, 0.3864, 0.4529, 0.3751, 0.4529, 0.3751, 0.1719, 0.3864, 0.1719, 0.3864, 0.5, 0.3751, 0.5, 0.8281, 0.5471, 0.8281, 0.4529, 0.5, 0.4529, 0.5, 0.5471, 0.8281, 0.4529, 0.8281, 0.5471, 0.5, 0.5471, 0.5, 0.4529, 0.3751, 0.5, 0.3864, 0.5, 0.3864, 0.1719, 0.3751, 0.1719, 0.3751, 0.09534, 0.3864, 0.09534, 0.3864, 0.00123, 0.3751, 0.00123, 0.3751, 0.1719, 0.3864, 0.1719, 0.3864, 0.5, 0.3751, 0.5, 0.8281, 0.09534, 0.8281, 0.00123, 0.5, 0.00123, 0.5, 0.09534, 0.8281, 0.00123, 0.8281, 0.09534, 0.5, 0.09534, 0.5, 0.00123, 0.3751, 0.7821, 0.3751, 0.8281, 0.3864, 0.8281, 0.3864, 0.7821, 0.3751, 0.5471, 0.3751, 0.4529, 0.3864, 0.4529, 0.3864, 0.5471, 0.3751, 0.7821, 0.3751, 0.5, 0.3864, 0.5, 0.3864, 0.7821, 0.3751, 0.4529, 0.3751, 0.5471, 0.3864, 0.5471, 0.3864, 0.4529, 0.2179, 0.5471, 0.5, 0.5471, 0.5, 0.4529, 0.2179, 0.4529, 0.2179, 0.4529, 0.5, 0.4529, 0.5, 0.5471, 0.2179, 0.5471, 0.3751, 0.7821, 0.3751, 0.8281, 0.3864, 0.8281, 0.3864, 0.7821, 0.3751, 0.09534, 0.3751, 0.00123, 0.3864, 0.00123, 0.3864, 0.09534, 0.3751, 0.7821, 0.3751, 0.5, 0.3864, 0.5, 0.3864, 0.7821, 0.3751, 0.00123, 0.3751, 0.09534, 0.3864, 0.09534, 0.3864, 0.00123, 0.2179, 0.09534, 0.5, 0.09534, 0.5, 0.00123, 0.2179, 0.00123, 0.2179, 0.00123, 0.5, 0.00123, 0.5, 0.09534, 0.2179, 0.09534, 0.1719, 0.00123, 0.2179, 0.00123, 0.2179, 0.09534, 0.1719, 0.09534, 0.1719, 0.09534, 0.2179, 0.09534, 0.2179, 0.00123, 0.1719, 0.00123, 0.3751, 0.8281, 0.3751, 0.7821, 0.3864, 0.7821, 0.3864, 0.8281, 0.3751, 0.5, 0.3751, 0.7821, 0.3864, 0.7821, 0.3864, 0.5, 0.1719, 0.4529, 0.2179, 0.4529, 0.2179, 0.5471, 0.1719, 0.5471, 0.1719, 0.5471, 0.2179, 0.5471, 0.2179, 0.4529, 0.1719, 0.4529, 0.3751, 0.8281, 0.3751, 0.7821, 0.3864, 0.7821, 0.3864, 0.8281, 0.3751, 0.5, 0.3751, 0.7821, 0.3864, 0.7821, 0.3864, 0.5, 0.9961, 0.8246, 0.9074, 0.8246, 0.9074, 0.7813, 0.9961, 0.7813, 0.09262, 0.8246, 0.003944, 0.8246, 0.003944, 0.7813, 0.09262, 0.7813, 0.9961, 0.8246, 0.9961, 0.7813, 0.9074, 0.7813, 0.9074, 0.8246, 0.09262, 0.8246, 0.09262, 0.7813, 0.003944, 0.7813, 0.003944, 0.8246, 0.7813, 0.6249, 0.8246, 0.6249, 0.8246, 0.6409, 0.7813, 0.6409, 0.09262, 0.7813, 0.09262, 0.8246, 0.9074, 0.8246, 0.9074, 0.7813, 0.09262, 0.6249, 0.09262, 0.6409, 0.9074, 0.6409, 0.9074, 0.6249, 0.8246, 0.6249, 0.7813, 0.6249, 0.7813, 0.6409, 0.8246, 0.6409, 0.003944, 0.6249, 0.09262, 0.6249, 0.09262, 0.6409, 0.003944, 0.6409, 0.9074, 0.6249, 0.9961, 0.6249, 0.9961, 0.6409, 0.9074, 0.6409, 0.09262, 0.6249, 0.003944, 0.6249, 0.003944, 0.6409, 0.09262, 0.6409, 0.9961, 0.6249, 0.9074, 0.6249, 0.9074, 0.6409, 0.9961, 0.6409, 0.09262, 0.6409, 0.09262, 0.6249, 0.9074, 0.6249, 0.9074, 0.6409, 0.09262, 0.8246, 0.09262, 0.7813, 0.9074, 0.7813, 0.9074, 0.8246, 0.9961, 0.5216, 0.9074, 0.5216, 0.9074, 0.4784, 0.9961, 0.4784, 0.09262, 0.5216, 0.003944, 0.5216, 0.003944, 0.4784, 0.09262, 0.4784, 0.9961, 0.5216, 0.9961, 0.4784, 0.9074, 0.4784, 0.9074, 0.5216, 0.09262, 0.5216, 0.09262, 0.4784, 0.003944, 0.4784, 0.003944, 0.5216, 0.4784, 0.6249, 0.5216, 0.6249, 0.5216, 0.6409, 0.4784, 0.6409, 0.09262, 0.4784, 0.09262, 0.5216, 0.9074, 0.5216, 0.9074, 0.4784, 0.09262, 0.6249, 0.09262, 0.6409, 0.9074, 0.6409, 0.9074, 0.6249, 0.5216, 0.6249, 0.4784, 0.6249, 0.4784, 0.6409, 0.5216, 0.6409, 0.003944, 0.6249, 0.09262, 0.6249, 0.09262, 0.6409, 0.003944, 0.6409, 0.9074, 0.6249, 0.9961, 0.6249, 0.9961, 0.6409, 0.9074, 0.6409, 0.09262, 0.6249, 0.003944, 0.6249, 0.003944, 0.6409, 0.09262, 0.6409, 0.9961, 0.6249, 0.9074, 0.6249, 0.9074, 0.6409, 0.9961, 0.6409, 0.09262, 0.6409, 0.09262, 0.6249, 0.9074, 0.6249, 0.9074, 0.6409, 0.09262, 0.5216, 0.09262, 0.4784, 0.9074, 0.4784, 0.9074, 0.5216, 0.9961, 0.2187, 0.9074, 0.2187, 0.9074, 0.1754, 0.9961, 0.1754, 0.09262, 0.2187, 0.003944, 0.2187, 0.003944, 0.1754, 0.09262, 0.1754, 0.9961, 0.2187, 0.9961, 0.1754, 0.9074, 0.1754, 0.9074, 0.2187, 0.09262, 0.2187, 0.09262, 0.1754, 0.003944, 0.1754, 0.003944, 0.2187, 0.1754, 0.6249, 0.2187, 0.6249, 0.2187, 0.6409, 0.1754, 0.6409, 0.09262, 0.1754, 0.09262, 0.2187, 0.9074, 0.2187, 0.9074, 0.1754, 0.09262, 0.6249, 0.09262, 0.6409, 0.9074, 0.6409, 0.9074, 0.6249, 0.2187, 0.6249, 0.1754, 0.6249, 0.1754, 0.6409, 0.2187, 0.6409, 0.003944, 0.6249, 0.09262, 0.6249, 0.09262, 0.6409, 0.003944, 0.6409, 0.9074, 0.6249, 0.9961, 0.6249, 0.9961, 0.6409, 0.9074, 0.6409, 0.09262, 0.6249, 0.003944, 0.6249, 0.003944, 0.6409, 0.09262, 0.6409, 0.9961, 0.6249, 0.9074, 0.6249, 0.9074, 0.6409, 0.9961, 0.6409, 0.09262, 0.6409, 0.09262, 0.6249, 0.9074, 0.6249, 0.9074, 0.6409, 0.09262, 0.2187, 0.09262, 0.1754, 0.9074, 0.1754, 0.9074, 0.2187, 0.1737, 0.9034, 0.1737, 1.0, 0.2205, 1.0, 0.2205, 0.9034, 0.1737, 0.0, 0.1737, 0.09657, 0.2205, 0.09657, 0.2205, 0.0, 0.1737, 0.4517, 0.1737, 0.5483, 0.2205, 0.5483, 0.2205, 0.4517, 0.1737, 0.9034, 0.2205, 0.9034, 0.2205, 1.0, 0.1737, 1.0, 0.1737, 0.0, 0.2205, 0.0, 0.2205, 0.09657, 0.1737, 0.09657, 0.1737, 0.4517, 0.2205, 0.4517, 0.2205, 0.5483, 0.1737, 0.5483, 0.3856, 0.7795, 0.3856, 0.8263, 0.4821, 0.8263, 0.4821, 0.7795, 0.3856, 0.9034, 0.3856, 1.0, 0.4821, 1.0, 0.4821, 0.9034, 0.3856, 0.7795, 0.3856, 0.8263, 0.4821, 0.8263, 0.4821, 0.7795, 0.3856, 0.4517, 0.3856, 0.5483, 0.4821, 0.5483, 0.4821, 0.4517, 0.3856, 1.0, 0.3856, 0.9034, 0.4821, 0.9034, 0.4821, 1.0, 0.3856, 0.8263, 0.3856, 0.7795, 0.4821, 0.7795, 0.4821, 0.8263, 0.3856, 0.09657, 0.3856, 0.0, 0.4821, 0.0, 0.4821, 0.09657, 0.3856, 0.7795, 0.3856, 0.8263, 0.4821, 0.8263, 0.4821, 0.7795, 0.3856, 0.0, 0.3856, 0.09657, 0.4821, 0.09657, 0.4821, 0.0, 0.3856, 0.8263, 0.3856, 0.7795, 0.4821, 0.7795, 0.4821, 0.8263, 0.3856, 0.5483, 0.3856, 0.4517, 0.4821, 0.4517, 0.4821, 0.5483, 0.3856, 0.8263, 0.3856, 0.7795, 0.4821, 0.7795, 0.4821, 0.8263, 0.1737, 0.9034, 0.1737, 1.0, 0.2205, 1.0, 0.2205, 0.9034, 0.1737, 0.0, 0.1737, 0.09657, 0.2205, 0.09657, 0.2205, 0.0, 0.1737, 0.4517, 0.1737, 0.5483, 0.2205, 0.5483, 0.2205, 0.4517, 0.1737, 0.9034, 0.2205, 0.9034, 0.2205, 1.0, 0.1737, 1.0, 0.1737, 0.0, 0.2205, 0.0, 0.2205, 0.09657, 0.1737, 0.09657, 0.1737, 0.4517, 0.2205, 0.4517, 0.2205, 0.5483, 0.1737, 0.5483, 0.3856, 0.7795, 0.3856, 0.8263, 0.4821, 0.8263, 0.4821, 0.7795, 0.3856, 0.9034, 0.3856, 1.0, 0.4821, 1.0, 0.4821, 0.9034, 0.3856, 0.7795, 0.3856, 0.8263, 0.4821, 0.8263, 0.4821, 0.7795, 0.3856, 0.4517, 0.3856, 0.5483, 0.4821, 0.5483, 0.4821, 0.4517, 0.3856, 1.0, 0.3856, 0.9034, 0.4821, 0.9034, 0.4821, 1.0, 0.3856, 0.8263, 0.3856, 0.7795, 0.4821, 0.7795, 0.4821, 0.8263, 0.3856, 0.09657, 0.3856, 0.0, 0.4821, 0.0, 0.4821, 0.09657, 0.3856, 0.7795, 0.3856, 0.8263, 0.4821, 0.8263, 0.4821, 0.7795, 0.3856, 0.0, 0.3856, 0.09657, 0.4821, 0.09657, 0.4821, 0.0, 0.3856, 0.8263, 0.3856, 0.7795, 0.4821, 0.7795, 0.4821, 0.8263, 0.3856, 0.5483, 0.3856, 0.4517, 0.4821, 0.4517, 0.4821, 0.5483, 0.3856, 0.8263, 0.3856, 0.7795, 0.4821, 0.7795, 0.4821, 0.8263, 0.8263, 0.9034, 0.7795, 0.9034, 0.7795, 1.0, 0.8263, 1.0, 0.8263, 5.96e-08, 0.7795, 0.0, 0.7795, 0.09657, 0.8263, 0.09657, 0.8263, 0.4517, 0.7795, 0.4517, 0.7795, 0.5483, 0.8263, 0.5483, 0.8263, 0.9034, 0.8263, 1.0, 0.7795, 1.0, 0.7795, 0.9034, 0.8263, 5.96e-08, 0.8263, 0.09657, 0.7795, 0.09657, 0.7795, 0.0, 0.8263, 0.4517, 0.8263, 0.5483, 0.7795, 0.5483, 0.7795, 0.4517, 0.3856, 0.2205, 0.4821, 0.2205, 0.4821, 0.1737, 0.3856, 0.1737, 0.3856, 0.9034, 0.4821, 0.9034, 0.4821, 1.0, 0.3856, 1.0, 0.3856, 0.2205, 0.4821, 0.2205, 0.4821, 0.1737, 0.3856, 0.1737, 0.3856, 0.4517, 0.4821, 0.4517, 0.4821, 0.5483, 0.3856, 0.5483, 0.3856, 1.0, 0.4821, 1.0, 0.4821, 0.9034, 0.3856, 0.9034, 0.3856, 0.1737, 0.4821, 0.1737, 0.4821, 0.2205, 0.3856, 0.2205, 0.3856, 0.09657, 0.4821, 0.09657, 0.4821, 0.0, 0.3856, 0.0, 0.3856, 0.2205, 0.4821, 0.2205, 0.4821, 0.1737, 0.3856, 0.1737, 0.3856, 0.0, 0.4821, 0.0, 0.4821, 0.09657, 0.3856, 0.09657, 0.3856, 0.1737, 0.4821, 0.1737, 0.4821, 0.2205, 0.3856, 0.2205, 0.3856, 0.5483, 0.4821, 0.5483, 0.4821, 0.4517, 0.3856, 0.4517, 0.3856, 0.1737, 0.4821, 0.1737, 0.4821, 0.2205, 0.3856, 0.2205, 0.8263, 0.9034, 0.7795, 0.9034, 0.7795, 1.0, 0.8263, 1.0, 0.8263, 5.96e-08, 0.7795, 0.0, 0.7795, 0.09657, 0.8263, 0.09657, 0.8263, 0.4517, 0.7795, 0.4517, 0.7795, 0.5483, 0.8263, 0.5483, 0.8263, 0.9034, 0.8263, 1.0, 0.7795, 1.0, 0.7795, 0.9034, 0.8263, 5.96e-08, 0.8263, 0.09657, 0.7795, 0.09657, 0.7795, 0.0, 0.8263, 0.4517, 0.8263, 0.5483, 0.7795, 0.5483, 0.7795, 0.4517, 0.3856, 0.2205, 0.4821, 0.2205, 0.4821, 0.1737, 0.3856, 0.1737, 0.3856, 0.9034, 0.4821, 0.9034, 0.4821, 1.0, 0.3856, 1.0, 0.3856, 0.2205, 0.4821, 0.2205, 0.4821, 0.1737, 0.3856, 0.1737, 0.3856, 0.4517, 0.4821, 0.4517, 0.4821, 0.5483, 0.3856, 0.5483, 0.3856, 1.0, 0.4821, 1.0, 0.4821, 0.9034, 0.3856, 0.9034, 0.3856, 0.1737, 0.4821, 0.1737, 0.4821, 0.2205, 0.3856, 0.2205, 0.3856, 0.09657, 0.4821, 0.09657, 0.4821, 0.0, 0.3856, 0.0, 0.3856, 0.2205, 0.4821, 0.2205, 0.4821, 0.1737, 0.3856, 0.1737, 0.3856, 0.0, 0.4821, 0.0, 0.4821, 0.09657, 0.3856, 0.09657, 0.3856, 0.1737, 0.4821, 0.1737, 0.4821, 0.2205, 0.3856, 0.2205, 0.3856, 0.5483, 0.4821, 0.5483, 0.4821, 0.4517, 0.3856, 0.4517, 0.3856, 0.1737, 0.4821, 0.1737, 0.4821, 0.2205, 0.3856, 0.2205, 0.9961, 0.8246, 0.9074, 0.8246, 0.9074, 0.7813, 0.9961, 0.7813, 0.09262, 0.8246, 0.003944, 0.8246, 0.003944, 0.7813, 0.09262, 0.7813, 0.9961, 0.8246, 0.9961, 0.7813, 0.9074, 0.7813, 0.9074, 0.8246, 0.09262, 0.8246, 0.09262, 0.7813, 0.003944, 0.7813, 0.003944, 0.8246, 0.7813, 0.5028, 0.8246, 0.5028, 0.8246, 0.5188, 0.7813, 0.5188, 0.09262, 0.7813, 0.09262, 0.8246, 0.9074, 0.8246, 0.9074, 0.7813, 0.09262, 0.5028, 0.09262, 0.5188, 0.9074, 0.5188, 0.9074, 0.5028, 0.8246, 0.5028, 0.7813, 0.5028, 0.7813, 0.5188, 0.8246, 0.5188, 0.003944, 0.5028, 0.09262, 0.5028, 0.09262, 0.5188, 0.003944, 0.5188, 0.9074, 0.5028, 0.9961, 0.5028, 0.9961, 0.5188, 0.9074, 0.5188, 0.09262, 0.5028, 0.003944, 0.5028, 0.003944, 0.5188, 0.09262, 0.5188, 0.9961, 0.5028, 0.9074, 0.5028, 0.9074, 0.5188, 0.9961, 0.5188, 0.09262, 0.5188, 0.09262, 0.5028, 0.9074, 0.5028, 0.9074, 0.5188, 0.09262, 0.8246, 0.09262, 0.7813, 0.9074, 0.7813, 0.9074, 0.8246, 0.9961, 0.5216, 0.9074, 0.5216, 0.9074, 0.4784, 0.9961, 0.4784, 0.09262, 0.5216, 0.003944, 0.5216, 0.003944, 0.4784, 0.09262, 0.4784, 0.9961, 0.5216, 0.9961, 0.4784, 0.9074, 0.4784, 0.9074, 0.5216, 0.09262, 0.5216, 0.09262, 0.4784, 0.003944, 0.4784, 0.003944, 0.5216, 0.4784, 0.5028, 0.5216, 0.5028, 0.5216, 0.5188, 0.4784, 0.5188, 0.09262, 0.4784, 0.09262, 0.5216, 0.9074, 0.5216, 0.9074, 0.4784, 0.09262, 0.5028, 0.09262, 0.5188, 0.9074, 0.5188, 0.9074, 0.5028, 0.5216, 0.5028, 0.4784, 0.5028, 0.4784, 0.5188, 0.5216, 0.5188, 0.003944, 0.5028, 0.09262, 0.5028, 0.09262, 0.5188, 0.003944, 0.5188, 0.9074, 0.5028, 0.9961, 0.5028, 0.9961, 0.5188, 0.9074, 0.5188, 0.09262, 0.5028, 0.003944, 0.5028, 0.003944, 0.5188, 0.09262, 0.5188, 0.9961, 0.5028, 0.9074, 0.5028, 0.9074, 0.5188, 0.9961, 0.5188, 0.09262, 0.5188, 0.09262, 0.5028, 0.9074, 0.5028, 0.9074, 0.5188, 0.09262, 0.5216, 0.09262, 0.4784, 0.9074, 0.4784, 0.9074, 0.5216, 0.9961, 0.2187, 0.9074, 0.2187, 0.9074, 0.1754, 0.9961, 0.1754, 0.09262, 0.2187, 0.003944, 0.2187, 0.003944, 0.1754, 0.09262, 0.1754, 0.9961, 0.2187, 0.9961, 0.1754, 0.9074, 0.1754, 0.9074, 0.2187, 0.09262, 0.2187, 0.09262, 0.1754, 0.003944, 0.1754, 0.003944, 0.2187, 0.1754, 0.5028, 0.2187, 0.5028, 0.2187, 0.5188, 0.1754, 0.5188, 0.09262, 0.1754, 0.09262, 0.2187, 0.9074, 0.2187, 0.9074, 0.1754, 0.09262, 0.5028, 0.09262, 0.5188, 0.9074, 0.5188, 0.9074, 0.5028, 0.2187, 0.5028, 0.1754, 0.5028, 0.1754, 0.5188, 0.2187, 0.5188, 0.003944, 0.5028, 0.09262, 0.5028, 0.09262, 0.5188, 0.003944, 0.5188, 0.9074, 0.5028, 0.9961, 0.5028, 0.9961, 0.5188, 0.9074, 0.5188, 0.09262, 0.5028, 0.003944, 0.5028, 0.003944, 0.5188, 0.09262, 0.5188, 0.9961, 0.5028, 0.9074, 0.5028, 0.9074, 0.5188, 0.9961, 0.5188, 0.09262, 0.5188, 0.09262, 0.5028, 0.9074, 0.5028, 0.9074, 0.5188, 0.09262, 0.2187, 0.09262, 0.1754, 0.9074, 0.1754, 0.9074, 0.2187, 0.4764, 0.9034, 0.4764, 1.0, 0.5236, 1.0, 0.5236, 0.9034, 0.4764, 0.0, 0.4764, 0.09657, 0.5236, 0.09657, 0.5236, 0.0, 0.4764, 0.4517, 0.4764, 0.5483, 0.5236, 0.5483, 0.5236, 0.4517, 0.4764, 0.9034, 0.5236, 0.9034, 0.5236, 1.0, 0.4764, 1.0, 0.4764, 0.0, 0.5236, 0.0, 0.5236, 0.09657, 0.4764, 0.09657, 0.4764, 0.4517, 0.5236, 0.4517, 0.5236, 0.5483, 0.4764, 0.5483, 0.3859, 0.4764, 0.3859, 0.5236, 0.4823, 0.5236, 0.4823, 0.4764, 0.3859, 0.9034, 0.3859, 1.0, 0.4823, 1.0, 0.4823, 0.9034, 0.3859, 0.4764, 0.3859, 0.5236, 0.4823, 0.5236, 0.4823, 0.4764, 0.3859, 0.4517, 0.3859, 0.5483, 0.4823, 0.5483, 0.4823, 0.4517, 0.3859, 1.0, 0.3859, 0.9034, 0.4823, 0.9034, 0.4823, 1.0, 0.3859, 0.5236, 0.3859, 0.4764, 0.4823, 0.4764, 0.4823, 0.5236, 0.3859, 0.09657, 0.3859, 0.0, 0.4823, 0.0, 0.4823, 0.09657, 0.3859, 0.4764, 0.3859, 0.5236, 0.4823, 0.5236, 0.4823, 0.4764, 0.3859, 0.0, 0.3859, 0.09657, 0.4823, 0.09657, 0.4823, 0.0, 0.3859, 0.5236, 0.3859, 0.4764, 0.4823, 0.4764, 0.4823, 0.5236, 0.3859, 0.5483, 0.3859, 0.4517, 0.4823, 0.4517, 0.4823, 0.5483, 0.3859, 0.5236, 0.3859, 0.4764, 0.4823, 0.4764, 0.4823, 0.5236, 0.4764, 0.9034, 0.4764, 1.0, 0.5236, 1.0, 0.5236, 0.9034, 0.4764, 0.0, 0.4764, 0.09657, 0.5236, 0.09657, 0.5236, 0.0, 0.4764, 0.4517, 0.4764, 0.5483, 0.5236, 0.5483, 0.5236, 0.4517, 0.4764, 0.9034, 0.5236, 0.9034, 0.5236, 1.0, 0.4764, 1.0, 0.4764, 0.0, 0.5236, 0.0, 0.5236, 0.09657, 0.4764, 0.09657, 0.4764, 0.4517, 0.5236, 0.4517, 0.5236, 0.5483, 0.4764, 0.5483, 0.3859, 0.4764, 0.3859, 0.5236, 0.4823, 0.5236, 0.4823, 0.4764, 0.3859, 0.9034, 0.3859, 1.0, 0.4823, 1.0, 0.4823, 0.9034, 0.3859, 0.4764, 0.3859, 0.5236, 0.4823, 0.5236, 0.4823, 0.4764, 0.3859, 0.4517, 0.3859, 0.5483, 0.4823, 0.5483, 0.4823, 0.4517, 0.3859, 1.0, 0.3859, 0.9034, 0.4823, 0.9034, 0.4823, 1.0, 0.3859, 0.5236, 0.3859, 0.4764, 0.4823, 0.4764, 0.4823, 0.5236, 0.3859, 0.09657, 0.3859, 0.0, 0.4823, 0.0, 0.4823, 0.09657, 0.3859, 0.4764, 0.3859, 0.5236, 0.4823, 0.5236, 0.4823, 0.4764, 0.3859, 0.0, 0.3859, 0.09657, 0.4823, 0.09657, 0.4823, 0.0, 0.3859, 0.5236, 0.3859, 0.4764, 0.4823, 0.4764, 0.4823, 0.5236, 0.3859, 0.5483, 0.3859, 0.4517, 0.4823, 0.4517, 0.4823, 0.5483, 0.3859, 0.5236, 0.3859, 0.4764, 0.4823, 0.4764, 0.4823, 0.5236, 0.4943, 0.5, 0.5057, 0.5, 0.5057, 0.1719, 0.4943, 0.1719, 0.4943, 0.9988, 0.5057, 0.9988, 0.5057, 0.9047, 0.4943, 0.9047, 0.4943, 0.1719, 0.5057, 0.1719, 0.5057, 0.5, 0.4943, 0.5, 0.8281, 0.9988, 0.8281, 0.9047, 0.5, 0.9047, 0.5, 0.9988, 0.8281, 0.9047, 0.8281, 0.9988, 0.5, 0.9988, 0.5, 0.9047, 0.4943, 0.7821, 0.4943, 0.8281, 0.5057, 0.8281, 0.5057, 0.7821, 0.4943, 0.9988, 0.4943, 0.9047, 0.5057, 0.9047, 0.5057, 0.9988, 0.4943, 0.7821, 0.4943, 0.5, 0.5057, 0.5, 0.5057, 0.7821, 0.4943, 0.9047, 0.4943, 0.9988, 0.5057, 0.9988, 0.5057, 0.9047, 0.2179, 0.9988, 0.5, 0.9988, 0.5, 0.9047, 0.2179, 0.9047, 0.2179, 0.9047, 0.5, 0.9047, 0.5, 0.9988, 0.2179, 0.9988, 0.1719, 0.9047, 0.2179, 0.9047, 0.2179, 0.9988, 0.1719, 0.9988, 0.1719, 0.9988, 0.2179, 0.9988, 0.2179, 0.9047, 0.1719, 0.9047, 0.4943, 0.8281, 0.4943, 0.7821, 0.5057, 0.7821, 0.5057, 0.8281, 0.4943, 0.5, 0.4943, 0.7821, 0.5057, 0.7821, 0.5057, 0.5])
me_cube_006.materials.append(mat_wood)
me_cube_006.use_remesh_fix_poles = True
me_cube_006.use_remesh_preserve_attributes = False
me_cube_006.update()

# ---- objects
ob_cube_005 = bpy.data.objects.new('Cube.005', me_cube_006)
ob_sun = bpy.data.objects.new('Sun', light_sun)

# ---- transforms, parenting, visibility, modifiers, constraints
ob_cube_005.location = (0.0, 0.0, 1.9)
ob_cube_005.scale = (1.0, 1.0, 0.7323)
ob_sun.location = (-9.197, 7.102, 14.03)
ob_sun.rotation_euler = (-0.07095, -0.3353, -0.0008707)

# ---- collection membership
col_collection.objects.link(ob_cube_005)
col_collection.objects.link(ob_sun)

# ---- scene / render settings (as saved in the file)
scene.frame_start = 1; scene.frame_end = 250; scene.frame_set(1)
scene.render.engine = 'BLENDER_EEVEE_NEXT'
scene.cycles.use_denoising = False
scene.cycles.samples = 128
scene.cycles.sampling_pattern = 'TABULATED_SOBOL'
scene.cycles.use_adaptive_sampling = False
scene.cycles.use_light_tree = False
scene.view_settings.view_transform = 'Filmic'
bpy.context.view_layer.update()

# ---- added for rendering (the .blend has no active camera): camera
cam_auto = bpy.data.cameras.new('AutoCamera')
cam_auto.lens = 50.0
cam_auto.sensor_width = 36.0
cam_auto.clip_end = 1000.0
ob_auto_camera = bpy.data.objects.new('AutoCamera', cam_auto)
scene.collection.objects.link(ob_auto_camera)
ob_auto_camera.location = (23.6121, -28.3345, 19.7376)
ob_auto_camera.rotation_euler = (1.09748, -7.21219e-08, 0.694738)
scene.camera = ob_auto_camera
bpy.context.view_layer.update()
